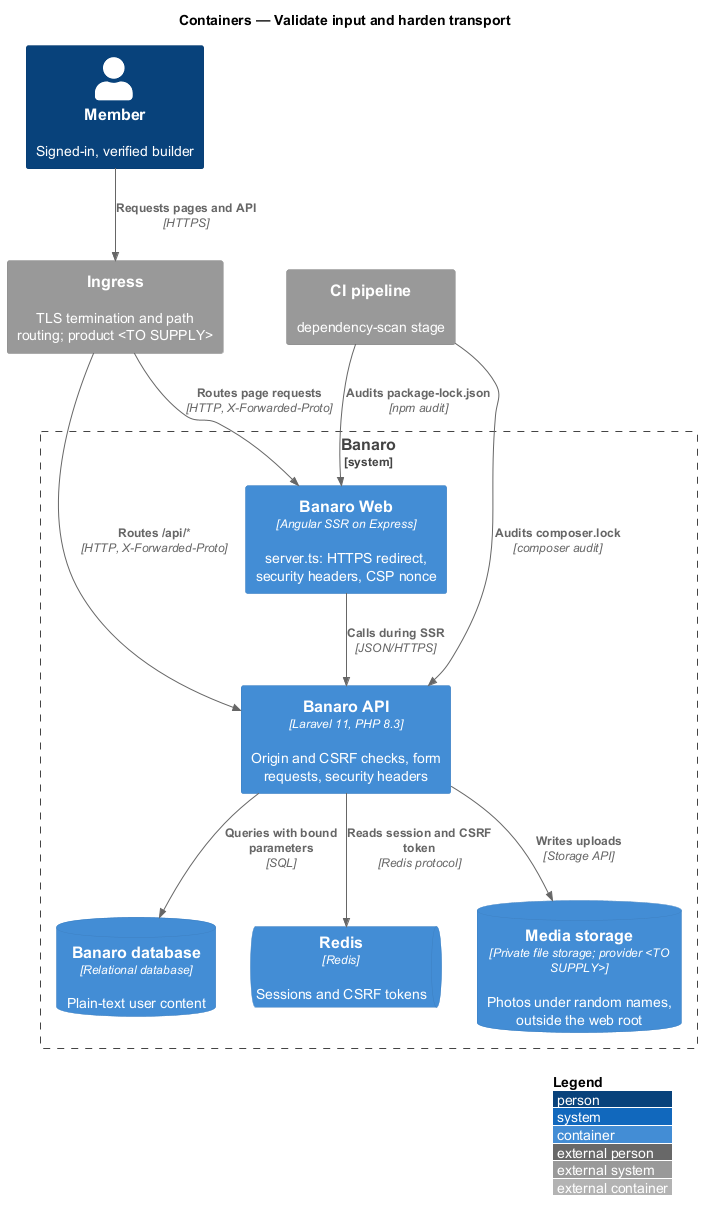

The diagram above was rendered by PlantUML. Its source (embedded in the PNG):
@startuml
!include <C4/C4_Container>
LAYOUT_WITH_LEGEND()
title Containers — Validate input and harden transport

Person(member, "Member", "Signed-in, verified builder")
System_Ext(ingress, "Ingress", "TLS termination and path routing; product <TO SUPPLY>")
System_Ext(ci, "CI pipeline", "dependency-scan stage")

System_Boundary(banaro, "Banaro") {
  Container(web, "Banaro Web", "Angular SSR on Express", "server.ts: HTTPS redirect, security headers, CSP nonce")
  Container(api, "Banaro API", "Laravel 11, PHP 8.3", "Origin and CSRF checks, form requests, security headers")
  ContainerDb(db, "Banaro database", "Relational database", "Plain-text user content")
  ContainerQueue(redis, "Redis", "Redis", "Sessions and CSRF tokens")
  ContainerDb(media, "Media storage", "Private file storage; provider <TO SUPPLY>", "Photos under random names, outside the web root")
}

Rel(member, ingress, "Requests pages and API", "HTTPS")
Rel(ingress, web, "Routes page requests", "HTTP, X-Forwarded-Proto")
Rel(ingress, api, "Routes /api/*", "HTTP, X-Forwarded-Proto")
Rel(web, api, "Calls during SSR", "JSON/HTTPS")
Rel(api, redis, "Reads session and CSRF token", "Redis protocol")
Rel(api, db, "Queries with bound parameters", "SQL")
Rel(api, media, "Writes uploads", "Storage API")
Rel(ci, api, "Audits composer.lock", "composer audit")
Rel(ci, web, "Audits package-lock.json", "npm audit")
@enduml